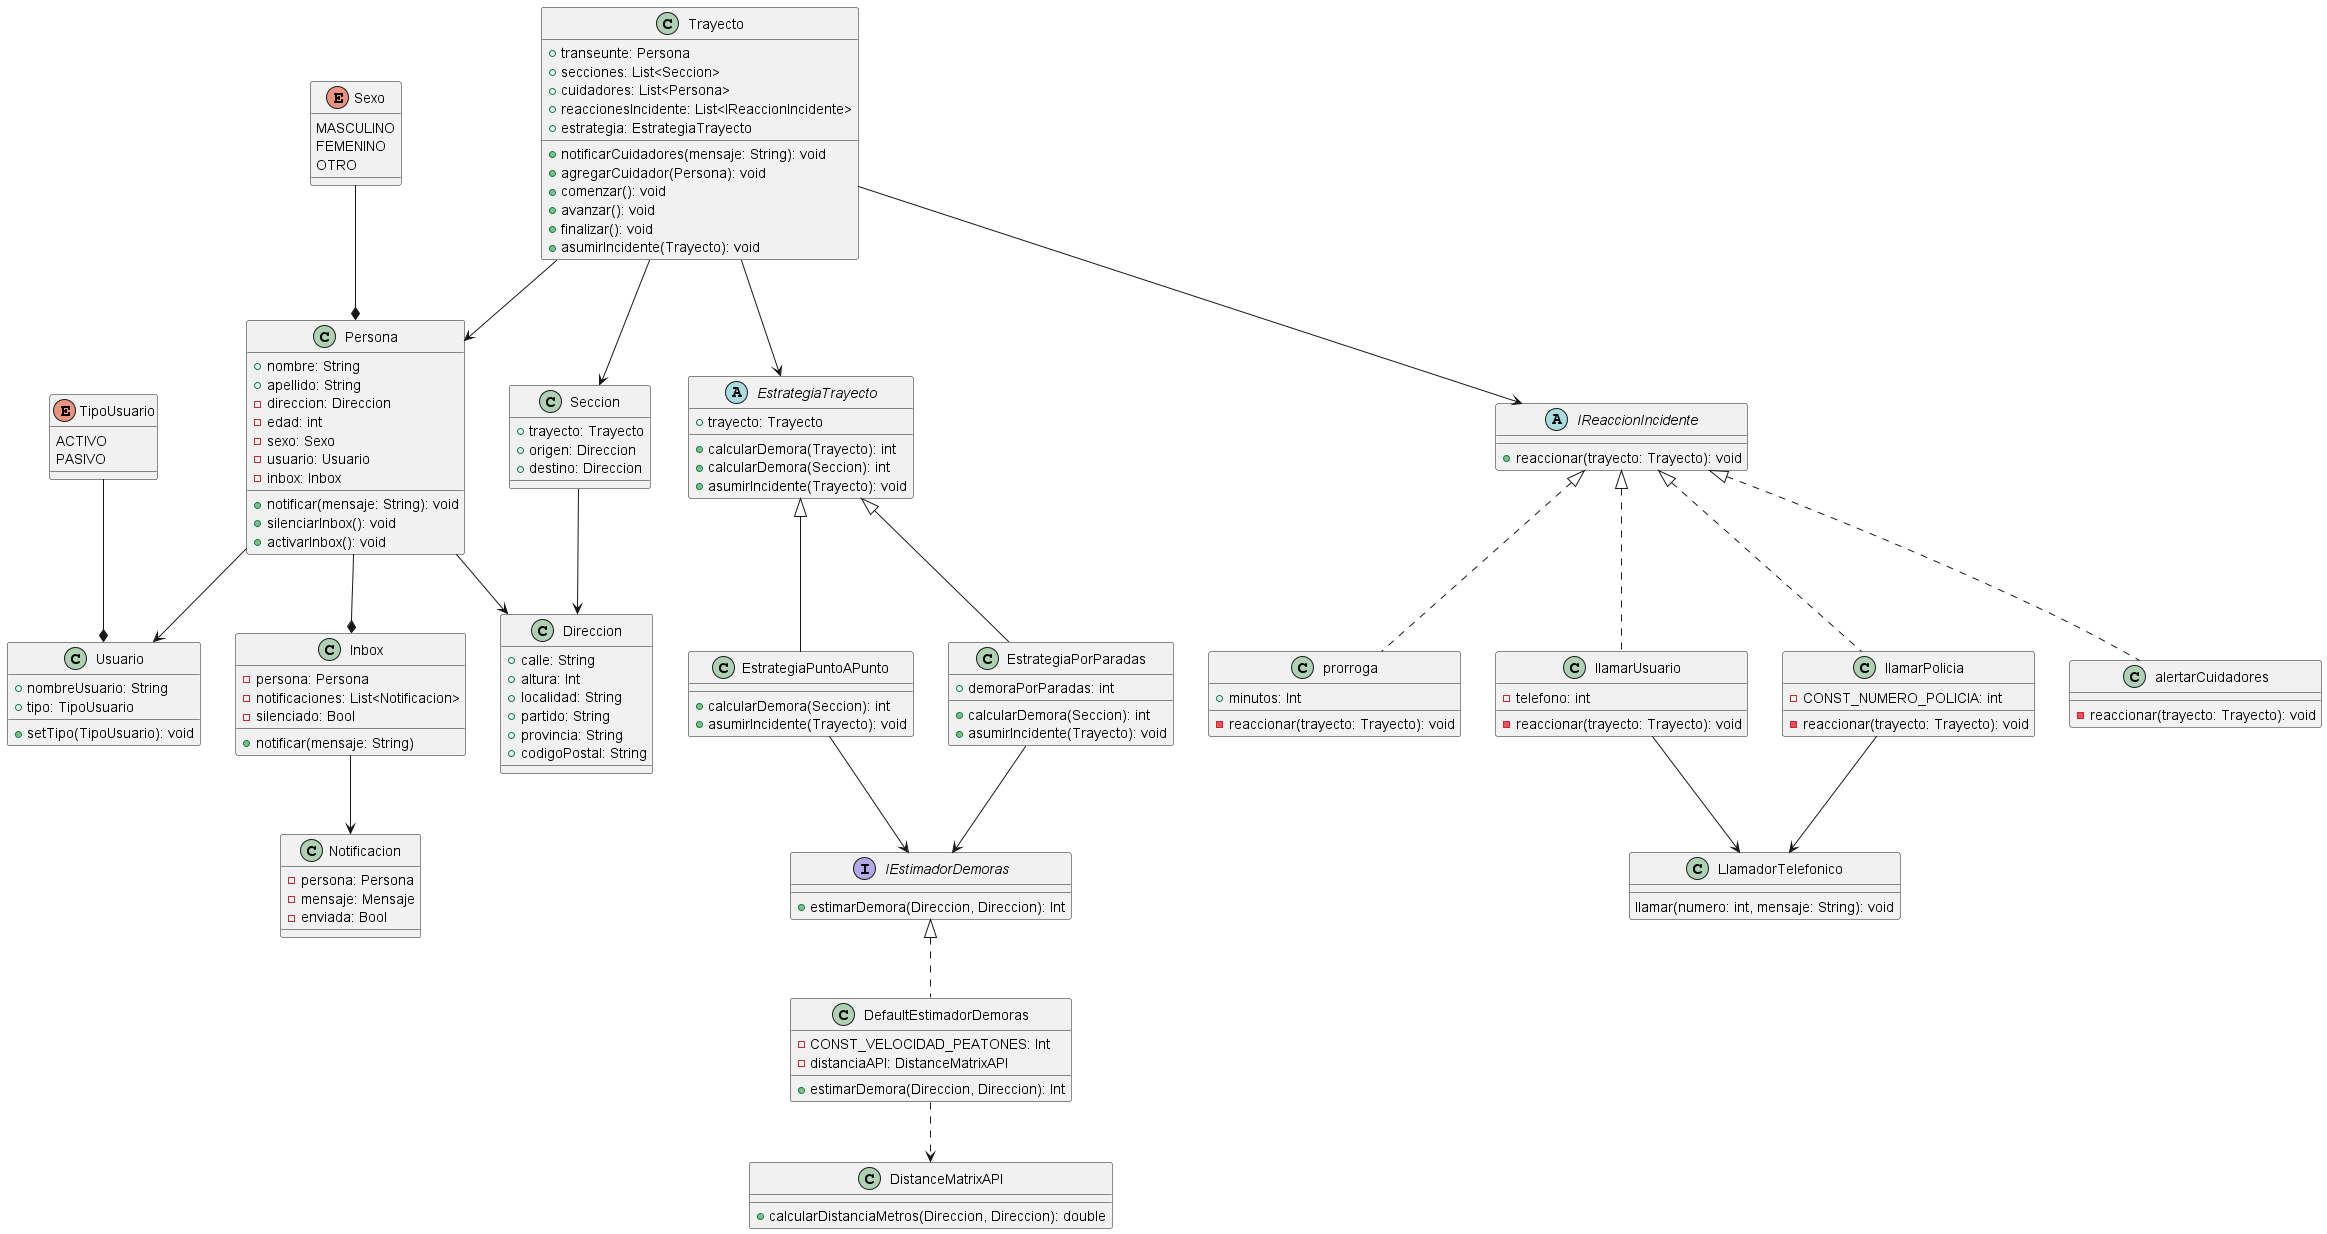

The diagram above was rendered by PlantUML. Its source (embedded in the PNG):
@startuml

class Persona {
+ nombre: String
+ apellido: String
- direccion: Direccion
- edad: int
- sexo: Sexo
- usuario: Usuario
- inbox: Inbox
+ notificar(mensaje: String): void
+ silenciarInbox(): void
+ activarInbox(): void
}
Persona --> Direccion
Persona --> Usuario

enum Sexo {
MASCULINO
FEMENINO
OTRO
}
Sexo --* Persona

class Usuario {
+ nombreUsuario: String
+ tipo: TipoUsuario
+ setTipo(TipoUsuario): void
}

enum TipoUsuario {
ACTIVO
PASIVO
}
TipoUsuario --* Usuario

class Direccion {
+ calle: String
+ altura: Int
+ localidad: String
+ partido: String
+ provincia: String
+ codigoPostal: String
}

class Trayecto {
+ transeunte: Persona
+ secciones: List<Seccion>
+ cuidadores: List<Persona>
+ reaccionesIncidente: List<IReaccionIncidente>
+ estrategia: EstrategiaTrayecto
+ notificarCuidadores(mensaje: String): void
+ agregarCuidador(Persona): void
+ comenzar(): void
+ avanzar(): void
+ finalizar(): void
+ asumirIncidente(Trayecto): void
}
Trayecto --> Seccion
Trayecto --> Persona
Trayecto --> IReaccionIncidente
Trayecto --> EstrategiaTrayecto

class Seccion {
+ trayecto: Trayecto
+ origen: Direccion
+ destino: Direccion
}
Seccion --> Direccion

abstract EstrategiaTrayecto{
+ trayecto: Trayecto
+ calcularDemora(Trayecto): int
+ calcularDemora(Seccion): int
+ asumirIncidente(Trayecto): void
}

class EstrategiaPorParadas extends EstrategiaTrayecto {
+ demoraPorParadas: int
+ calcularDemora(Seccion): int
+ asumirIncidente(Trayecto): void
}
EstrategiaPorParadas --> IEstimadorDemoras

class EstrategiaPuntoAPunto extends EstrategiaTrayecto {
+ calcularDemora(Seccion): int
+ asumirIncidente(Trayecto): void
}
EstrategiaPuntoAPunto --> IEstimadorDemoras

'adapter
interface IEstimadorDemoras {
+ estimarDemora(Direccion, Direccion): Int
}

'adapterConcretoA
class DefaultEstimadorDemoras implements IEstimadorDemoras {
- CONST_VELOCIDAD_PEATONES: Int
- distanciaAPI: DistanceMatrixAPI
+ estimarDemora(Direccion, Direccion): Int
}
DefaultEstimadorDemoras ..> DistanceMatrixAPI

'adaptada
class DistanceMatrixAPI {
+ calcularDistanciaMetros(Direccion, Direccion): double
}

class Inbox {
- persona: Persona
- notificaciones: List<Notificacion>
- silenciado: Bool
+ notificar(mensaje: String)
}
Persona --* Inbox
Inbox --> Notificacion

class Notificacion {
- persona: Persona
- mensaje: Mensaje
- enviada: Bool
}

abstract IReaccionIncidente {
+ reaccionar(trayecto: Trayecto): void
}

class alertarCuidadores implements IReaccionIncidente {
- reaccionar(trayecto: Trayecto): void
}

class prorroga implements IReaccionIncidente {
+ minutos: Int
- reaccionar(trayecto: Trayecto): void
}

class llamarPolicia implements IReaccionIncidente {
- CONST_NUMERO_POLICIA: int
- reaccionar(trayecto: Trayecto): void
}
llamarPolicia --> LlamadorTelefonico

class llamarUsuario implements IReaccionIncidente {
- telefono: int
- reaccionar(trayecto: Trayecto): void
}
llamarUsuario --> LlamadorTelefonico

class LlamadorTelefonico {
llamar(numero: int, mensaje: String): void
}

@enduml